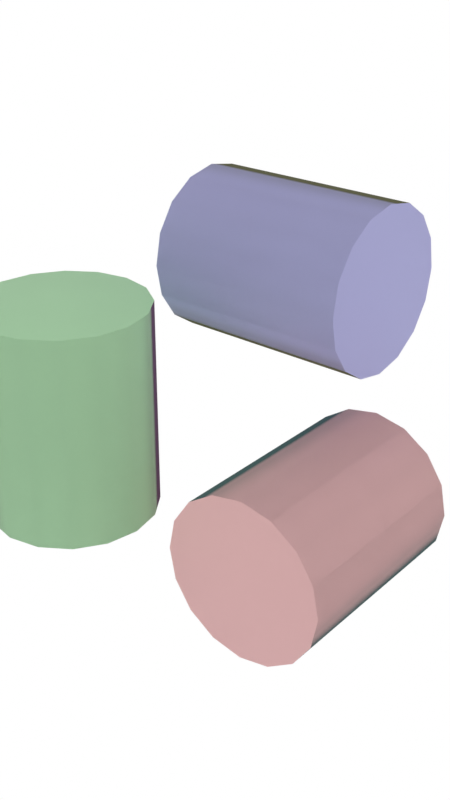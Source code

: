 # Source: untitled2.blend  (saved by Blender 3.5.8; exported with 4.5.12 LTS)
import bpy
from mathutils import Matrix  # noqa: F401  (used for matrix-valued properties, if any)

bpy.ops.wm.read_factory_settings(use_empty=True)
scene = bpy.context.scene
scene.name = 'Scene'

# ---- images (referenced by path relative to the original .blend; pixels are not part of the script)
import os
ASSET_DIR = os.environ.get("B2B_ASSET_DIR", "")  # directory of the original .blend (textures are referenced by path, not embedded)
HERE = os.path.dirname(os.path.abspath(__file__))  # packed textures are extracted next to this script under _unpacked/

def load_image(name, relpath, width, height, colorspace="sRGB"):
    """Load a texture the original file referenced (path relative to the .blend, or extracted next to this script)."""
    p = next((c for c in (os.path.join(HERE, relpath), os.path.join(ASSET_DIR, relpath)) if relpath and os.path.exists(c)), "")
    if p:
        img = bpy.data.images.load(p, check_existing=True)
        img.name = name
    else:  # same state as the original file: an image datablock whose file is absent (Cycles renders it pink)
        img = bpy.data.images.new(name, width, height)
        img.source = "FILE"
        img.filepath = "//" + (relpath or name)
    img.colorspace_settings.name = colorspace
    return img
img_scythian_tombs_2_1k_hdr = load_image('scythian_tombs_2_1k.hdr', 'scythian_tombs_2_1k.hdr', 1024, 1024, 'Linear Rec.709')

# ---- materials (node trees are filled in below, after node groups)
mat_pipeshader = bpy.data.materials.new('pipeshader')
mat_pipeshader.use_transparent_shadow = False

# ---- node groups
ng_pipes = bpy.data.node_groups.new('pipes', 'GeometryNodeTree')
_s = ng_pipes.interface.new_socket(name='Geometry', in_out='OUTPUT', socket_type='NodeSocketGeometry')
_s = ng_pipes.interface.new_socket(name='Geometry', in_out='INPUT', socket_type='NodeSocketGeometry')
ng_pipes.is_modifier = True
_N = ng_pipes.nodes; _L = ng_pipes.links
n0 = _N.new('NodeGroupOutput'); n0.name = 'Group Output'; n0.location = (4154, 0)
n1 = _N.new('GeometryNodeSetMaterial'); n1.name = 'Set Material'; n1.location = (3274, 7)
n1.inputs[2].default_value = mat_pipeshader
n2 = _N.new('GeometryNodeMeshToCurve'); n2.name = 'Mesh to Curve'; n2.location = (1660, 9)
n3 = _N.new('GeometryNodeTrimCurve'); n3.name = 'Trim Curve'; n3.location = (2394, 20)
n4 = _N.new('GeometryNodeCurveSplineType'); n4.name = 'Set Spline Type'; n4.location = (1954, -18)
n4.spline_type = 'NURBS'
n5 = _N.new('GeometryNodeStoreNamedAttribute'); n5.name = 'Store Named Attribute'; n5.location = (3054, -20)
n5.data_type = 'FLOAT_VECTOR'
n5.domain = 'FACE'
n5.inputs[2].default_value = 'UV'
n6 = _N.new('ShaderNodeCombineXYZ'); n6.name = 'Combine XYZ'; n6.location = (2774, -240)
n7 = _N.new('GeometryNodeCurveSetHandles'); n7.name = 'Set Handle Type'; n7.location = (2174, 20)
n8 = _N.new('GeometryNodeCaptureAttribute'); n8.name = 'Capture Attribute.001'; n8.location = (2614, 20)
n8.capture_items.clear()
n9 = _N.new('GeometryNodeCurveToMesh'); n9.name = 'Curve to Mesh'; n9.location = (2834, -14)
n9.inputs[3].default_value = True
n10 = _N.new('GeometryNodeSetShadeSmooth'); n10.name = 'Set Shade Smooth'; n10.location = (3714, -6)
n11 = _N.new('GeometryNodeCurvePrimitiveCircle'); n11.name = 'Curve Circle'; n11.location = (2300, -240)
n11.inputs[0].default_value = 16
n11.inputs[4].default_value = 0.2
n12 = _N.new('GeometryNodeCaptureAttribute'); n12.name = 'Capture Attribute'; n12.location = (2520, -240)
n12.capture_items.clear()
n13 = _N.new('GeometryNodeSplineParameter'); n13.name = 'Spline Parameter'; n13.location = (2320, -440)
n14 = _N.new('ShaderNodeVectorMath'); n14.name = 'Vector Math.002'; n14.location = (600, -380)
n14.operation = 'MULTIPLY'
n14.inputs[1].default_value = (-1.0, -1.0, 1.0)
n15 = _N.new('ShaderNodeVectorMath'); n15.name = 'Vector Math.003'; n15.location = (1040, -380)
n16 = _N.new('ShaderNodeVectorRotate'); n16.name = 'Vector Rotate'; n16.location = (820, -380)
n16.inputs[3].default_value = 3.274
n17 = _N.new('ShaderNodeVectorMath'); n17.name = 'Vector Math.001'; n17.location = (400, -380)
n17.operation = 'SUBTRACT'
n18 = _N.new('ShaderNodeVectorMath'); n18.name = 'Vector Math.004'; n18.location = (620, -260)
n18.operation = 'SCALE'
n18.inputs[3].default_value = 1.46
n19 = _N.new('GeometryNodeSetPosition'); n19.name = 'Set Position'; n19.location = (1420, 80)
n19.mute = True
n19.inputs[3].default_value = (0.09, -1.35, 0.0)
n20 = _N.new('GeometryNodeSetPosition'); n20.name = 'Set Position.001'; n20.location = (1200, 80)
n20.mute = True
n21 = _N.new('GeometryNodeDeleteGeometry'); n21.name = 'Delete Geometry'; n21.location = (940, 100)
n22 = _N.new('GeometryNodeInputNamedAttribute'); n22.name = 'Named Attribute.005'; n22.location = (-240, -632)
n22.data_type = 'BOOLEAN'
n22.inputs[0].default_value = 'a'
n23 = _N.new('GeometryNodeInputNamedAttribute'); n23.name = 'Named Attribute.003'; n23.location = (200, -612)
n23.data_type = 'FLOAT_VECTOR'
n23.inputs[0].default_value = 'c'
n24 = _N.new('FunctionNodeBooleanMath'); n24.name = 'Boolean Math.003'; n24.location = (-20, -592)
n24.operation = 'NOT'
n25 = _N.new('GeometryNodeInputPosition'); n25.name = 'Position.001'; n25.location = (220, -512)
n26 = _N.new('NodeGroupInput'); n26.name = 'Group Input'; n26.location = (-920, -540)
n27 = _N.new('GeometryNodeInputNamedAttribute'); n27.name = 'Named Attribute.001'; n27.location = (-140, 500)
n27.data_type = 'INT'
n27.inputs[0].default_value = 'n1'
n28 = _N.new('GeometryNodeInputNamedAttribute'); n28.name = 'Named Attribute.002'; n28.location = (-140, 340)
n28.data_type = 'INT'
n28.inputs[0].default_value = 'n2'
n29 = _N.new('FunctionNodeCompare'); n29.name = 'Compare.002'; n29.location = (80, 360)
n29.data_type = 'INT'
n29.inputs[6].default_value = (0.0, 0.0, 0.0, 0.0)
n29.inputs[7].default_value = (0.0, 0.0, 0.0, 0.0)
n30 = _N.new('FunctionNodeBooleanMath'); n30.name = 'Boolean Math'; n30.location = (280, 360)
n31 = _N.new('FunctionNodeCompare'); n31.name = 'Compare.001'; n31.location = (80, 520)
n31.operation = 'LESS_THAN'
n31.data_type = 'INT'
n31.inputs[3].default_value = 9
n31.inputs[6].default_value = (0.0, 0.0, 0.0, 0.0)
n31.inputs[7].default_value = (0.0, 0.0, 0.0, 0.0)
n32 = _N.new('FunctionNodeBooleanMath'); n32.name = 'Boolean Math.001'; n32.location = (520, 440)
n32.mute = True
n32.operation = 'NOT'
n33 = _N.new('GeometryNodeInputNamedAttribute'); n33.name = 'Named Attribute'; n33.location = (-220, 180)
n33.data_type = 'INT'
n33.inputs[0].default_value = 'n'
n34 = _N.new('GeometryNodeInputNamedAttribute'); n34.name = 'Named Attribute.004'; n34.location = (-320, 40)
n34.data_type = 'INT'
n34.inputs[0].default_value = 'n1'
n35 = _N.new('FunctionNodeBooleanMath'); n35.name = 'Boolean Math.002'; n35.location = (520, 280)
n35.operation = 'NOT'
n36 = _N.new('FunctionNodeBooleanMath'); n36.name = 'Boolean Math.004'; n36.location = (700, 240)
n36.operation = 'OR'
n37 = _N.new('GeometryNodeMergeByDistance'); n37.name = 'Merge by Distance'; n37.location = (-640, -480)
n38 = _N.new('GeometryNodeSetPosition'); n38.name = 'Set Position.002'; n38.location = (3494, 0)
n39 = _N.new('GeometryNodeInputNamedAttribute'); n39.name = 'Named Attribute.006'; n39.location = (3080, -280)
n39.data_type = 'BOOLEAN'
n39.inputs[0].default_value = 'a'
n40 = _N.new('GeometryNodeInputPosition'); n40.name = 'Position'; n40.location = (3460, -240)
n41 = _N.new('ShaderNodeVectorMath'); n41.name = 'Vector Math'; n41.location = (3640, -260)
n41.operation = 'SUBTRACT'
n42 = _N.new('ShaderNodeVectorMath'); n42.name = 'Vector Math.006'; n42.location = (4000, -260)
n43 = _N.new('GeometryNodeInputNamedAttribute'); n43.name = 'Named Attribute.007'; n43.location = (3460, -300)
n43.data_type = 'FLOAT_VECTOR'
n43.inputs[0].default_value = 'c'
n44 = _N.new('ShaderNodeVectorMath'); n44.name = 'Vector Math.005'; n44.location = (3820, -260)
n44.operation = 'SCALE'
n45 = _N.new('FunctionNodeCompare'); n45.name = 'Compare'; n45.location = (-20, 180)
n45.data_type = 'INT'
n45.inputs[3].default_value = 9
n45.inputs[6].default_value = (0.0, 0.0, 0.0, 0.0)
n45.inputs[7].default_value = (0.0, 0.0, 0.0, 0.0)
n46 = _N.new('GeometryNodeInputNamedAttribute'); n46.name = 'Named Attribute.008'; n46.location = (2809, -14)
n46.inputs[0].default_value = 'radius'
n47 = _N.new('GeometryNodeSwitch'); n47.name = 'Switch'; n47.location = (2809, -14)
n47.input_type = 'FLOAT'
n47.inputs[1].default_value = 1.0
_L.new(n19.outputs[0], n2.inputs[0])
_L.new(n2.outputs[0], n4.inputs[0])
_L.new(n8.outputs[0], n9.inputs[0])
_L.new(n5.outputs[0], n1.inputs[0])
_L.new(n38.outputs[0], n10.inputs[0])
_L.new(n7.outputs[0], n3.inputs[0])
_L.new(n11.outputs[0], n12.inputs[0])
_L.new(n3.outputs[0], n8.inputs[0])
_L.new(n13.outputs[0], n8.inputs[1])
_L.new(n13.outputs[0], n12.inputs[1])
_L.new(n9.outputs[0], n5.inputs[0])
_L.new(n12.outputs[1], n6.inputs[1])
_L.new(n8.outputs[1], n6.inputs[0])
_L.new(n6.outputs[0], n5.inputs[3])
_L.new(n37.outputs[0], n21.inputs[0])
_L.new(n33.outputs[0], n45.inputs[0])
_L.new(n4.outputs[0], n7.inputs[0])
_L.new(n26.outputs[0], n37.inputs[0])
_L.new(n20.outputs[0], n19.inputs[0])
_L.new(n27.outputs[0], n31.inputs[2])
_L.new(n28.outputs[0], n29.inputs[2])
_L.new(n31.outputs[0], n30.inputs[0])
_L.new(n29.outputs[0], n30.inputs[1])
_L.new(n31.outputs[0], n32.inputs[0])
_L.new(n32.outputs[0], n19.inputs[1])
_L.new(n10.outputs[0], n0.inputs[0])
_L.new(n12.outputs[0], n9.inputs[1])
_L.new(n15.outputs[0], n19.inputs[2])
_L.new(n25.outputs[0], n17.inputs[0])
_L.new(n23.outputs[0], n17.inputs[1])
_L.new(n17.outputs[0], n14.inputs[0])
_L.new(n16.outputs[0], n15.inputs[0])
_L.new(n23.outputs[0], n15.inputs[1])
_L.new(n14.outputs[0], n16.inputs[0])
_L.new(n31.outputs[0], n35.inputs[0])
_L.new(n33.outputs[0], n45.inputs[2])
_L.new(n22.outputs[0], n24.inputs[0])
_L.new(n36.outputs[0], n21.inputs[1])
_L.new(n45.outputs[0], n36.inputs[0])
_L.new(n21.outputs[0], n20.inputs[0])
_L.new(n22.outputs[0], n20.inputs[1])
_L.new(n18.outputs[0], n20.inputs[3])
_L.new(n17.outputs[0], n18.inputs[0])
_L.new(n1.outputs[0], n38.inputs[0])
_L.new(n39.outputs[0], n38.inputs[1])
_L.new(n40.outputs[0], n41.inputs[0])
_L.new(n43.outputs[0], n41.inputs[1])
_L.new(n41.outputs[0], n44.inputs[0])
_L.new(n44.outputs[0], n42.inputs[0])
_L.new(n43.outputs[0], n42.inputs[1])
_L.new(n42.outputs[0], n38.inputs[2])
_L.new(n46.outputs[1], n47.inputs[0])
_L.new(n46.outputs[0], n47.inputs[2])
_L.new(n47.outputs[0], n9.inputs[2])
n0.is_active_output = True

# ---- material node trees
mat_pipeshader.use_nodes = True; mat_pipeshader.node_tree.nodes.clear()
_N = mat_pipeshader.node_tree.nodes; _L = mat_pipeshader.node_tree.links
n0 = _N.new('ShaderNodeBsdfDiffuse'); n0.name = 'Diffuse BSDF'; n0.location = (321, 510)
n0.inputs[1].default_value = 1.0
n1 = _N.new('ShaderNodeLayerWeight'); n1.name = 'Layer Weight'; n1.location = (-483, 24)
n1.inputs[0].default_value = 0.43
n2 = _N.new('ShaderNodeOutputMaterial'); n2.name = 'Material Output'; n2.location = (1820, 283)
n3 = _N.new('ShaderNodeValToRGB'); n3.name = 'ColorRamp'; n3.location = (-130, -177)
n3.color_ramp.interpolation = 'EASE'
while len(n3.color_ramp.elements) > 1: n3.color_ramp.elements.remove(n3.color_ramp.elements[-1])
n3.color_ramp.elements[0].position = 0.0; n3.color_ramp.elements[0].color = (0.0, 0.0, 0.0, 1.0)
_e = n3.color_ramp.elements.new(1.0); _e.color = (0.1469, 0.1469, 0.1469, 1.0)
n4 = _N.new('ShaderNodeBevel'); n4.name = 'Bevel'; n4.location = (-96, -433)
n4.samples = 12
n4.inputs[0].default_value = 1.75
n5 = _N.new('ShaderNodeTexCoord'); n5.name = 'Texture Coordinate'; n5.location = (-920, 700)
n6 = _N.new('ShaderNodeAmbientOcclusion'); n6.name = 'Ambient Occlusion'; n6.location = (-215, 253)
n6.samples = 64
n6.only_local = True
n6.inputs[1].default_value = 1.64
n7 = _N.new('ShaderNodeAmbientOcclusion'); n7.name = 'Ambient Occlusion.001'; n7.location = (-180, 940)
n7.samples = 64
n7.only_local = True
n7.inputs[1].default_value = 2.99
n8 = _N.new('ShaderNodeValToRGB'); n8.name = 'ColorRamp.002'; n8.location = (40, 920)
while len(n8.color_ramp.elements) > 1: n8.color_ramp.elements.remove(n8.color_ramp.elements[-1])
n8.color_ramp.elements[0].position = 0.4364; n8.color_ramp.elements[0].color = (0.0, 0.0, 0.0, 1.0)
_e = n8.color_ramp.elements.new(0.6073); _e.color = (1.0, 1.0, 1.0, 1.0)
n9 = _N.new('ShaderNodeAttribute'); n9.name = 'Attribute'; n9.location = (-480, 360)
n9.attribute_name = 'vcol'
n10 = _N.new('ShaderNodeHueSaturation'); n10.name = 'Hue Saturation Value'; n10.location = (-180, 500)
n10.inputs[0].default_value = 0.0
n10.inputs[2].default_value = 0.11
n11 = _N.new('ShaderNodeMix'); n11.name = 'Mix.002'; n11.location = (-80, 740)
n11.data_type = 'RGBA'
n11.blend_type = 'MULTIPLY'
n11.clamp_factor = False
n11.clamp_result = True
n11.inputs[0].default_value = 1.0
n12 = _N.new('ShaderNodeMapping'); n12.name = 'Mapping'; n12.location = (-700, 720)
n12.inputs[2].default_value = (0.0, 0.0, 0.7243)
n13 = _N.new('ShaderNodeMapping'); n13.name = 'Mapping.001'; n13.location = (-700, 360)
n13.hide = True
n13.inputs[2].default_value = (0.0, 0.0, 0.2519)
n14 = _N.new('ShaderNodeTexWave'); n14.name = 'Wave Texture.001'; n14.location = (-400, 620)
n14.bands_direction = 'Y'
n14.wave_profile = 'TRI'
n14.inputs[1].default_value = 18.9
n15 = _N.new('ShaderNodeTexWave'); n15.name = 'Wave Texture'; n15.location = (-400, 720)
n15.wave_profile = 'TRI'
n15.inputs[1].default_value = 18.9
n16 = _N.new('ShaderNodeShaderToRGB'); n16.name = 'Shader to RGB'; n16.location = (130, 1080)
n17 = _N.new('ShaderNodeBsdfDiffuse'); n17.name = 'Diffuse BSDF.001'; n17.location = (-120, 1100)
n18 = _N.new('ShaderNodeMix'); n18.name = 'Mix.001'; n18.location = (360, 840)
n18.data_type = 'RGBA'
n18.inputs[7].default_value = (1.0, 1.0, 1.0, 1.0)
n19 = _N.new('ShaderNodeMix'); n19.name = 'Mix'; n19.location = (80, 420)
n19.data_type = 'RGBA'
n20 = _N.new('ShaderNodeMapping'); n20.name = 'Mapping.002'; n20.location = (780, 20)
n20.inputs[2].default_value = (0.0, 0.0, 0.7854)
n20.inputs[3].default_value = (4.0, 1.0, 1.0)
n21 = _N.new('ShaderNodeTexCoord'); n21.name = 'Texture Coordinate.001'; n21.location = (600, 20)
n22 = _N.new('ShaderNodeTexVoronoi'); n22.name = 'Voronoi Texture'; n22.location = (960, 0)
n22.voronoi_dimensions = '2D'
n22.distance = 'CHEBYCHEV'
n22.inputs[2].default_value = 70.6
n22.inputs[8].default_value = 0.0
n23 = _N.new('ShaderNodeShaderToRGB'); n23.name = 'Shader to RGB.001'; n23.location = (680, 260)
n24 = _N.new('ShaderNodeValToRGB'); n24.name = 'ColorRamp.001'; n24.location = (-108, 62)
n24.color_ramp.interpolation = 'EASE'
while len(n24.color_ramp.elements) > 1: n24.color_ramp.elements.remove(n24.color_ramp.elements[-1])
n24.color_ramp.elements[0].position = 0.12; n24.color_ramp.elements[0].color = (0.0, 0.0, 0.0, 1.0)
_e = n24.color_ramp.elements.new(0.2545); _e.color = (0.25, 0.25, 0.25, 1.0)
_e = n24.color_ramp.elements.new(0.4691); _e.color = (1.0, 1.0, 1.0, 1.0)
n25 = _N.new('ShaderNodeBsdfPrincipled'); n25.name = 'Principled BSDF'; n25.location = (300, 280)
n25.distribution = 'GGX'
n25.subsurface_method = 'RANDOM_WALK_SKIN'
n25.inputs[2].default_value = 1.0
n25.inputs[3].default_value = 1.45
n25.inputs[27].default_value = (0.0, 0.0, 0.0, 1.0)
n25.inputs[28].default_value = 1.0
n26 = _N.new('ShaderNodeMix'); n26.name = 'Mix.003'; n26.location = (1220, 340)
n26.data_type = 'RGBA'
n26.blend_type = 'LINEAR_LIGHT'
n26.inputs[0].default_value = 0.4997
n27 = _N.new('ShaderNodeMixShader'); n27.name = 'Mix Shader.001'; n27.location = (640, 400)
_L.new(n1.outputs[1], n3.inputs[0])
_L.new(n6.outputs[1], n19.inputs[0])
_L.new(n1.outputs[0], n24.inputs[0])
_L.new(n9.outputs[0], n19.inputs[7])
_L.new(n9.outputs[0], n10.inputs[4])
_L.new(n10.outputs[0], n19.inputs[6])
_L.new(n10.outputs[0], n0.inputs[0])
_L.new(n4.outputs[0], n25.inputs[5])
_L.new(n19.outputs[2], n25.inputs[0])
_L.new(n12.outputs[0], n15.inputs[0])
_L.new(n6.outputs[0], n18.inputs[2])
_L.new(n5.outputs[4], n12.inputs[0])
_L.new(n7.outputs[0], n8.inputs[0])
_L.new(n8.outputs[0], n18.inputs[0])
_L.new(n11.outputs[2], n18.inputs[6])
_L.new(n15.outputs[0], n11.inputs[6])
_L.new(n14.outputs[0], n11.inputs[7])
_L.new(n5.outputs[4], n13.inputs[0])
_L.new(n13.outputs[0], n14.inputs[0])
_L.new(n17.outputs[0], n16.inputs[0])
_L.new(n25.outputs[0], n23.inputs[0])
_L.new(n20.outputs[0], n22.inputs[0])
_L.new(n21.outputs[5], n20.inputs[0])
_L.new(n23.outputs[0], n26.inputs[7])
_L.new(n22.outputs[0], n26.inputs[6])
_L.new(n24.outputs[0], n27.inputs[0])
_L.new(n0.outputs[0], n27.inputs[2])
_L.new(n25.outputs[0], n27.inputs[1])
_L.new(n27.outputs[0], n2.inputs[0])
n2.is_active_output = True

# ---- world
world_world = bpy.data.worlds.new('World'); scene.world = world_world
world_world.use_nodes = True; world_world.node_tree.nodes.clear()
_N = world_world.node_tree.nodes; _L = world_world.node_tree.links
n0 = _N.new('ShaderNodeTexEnvironment'); n0.name = 'Environment Texture'; n0.location = (-280, 275)
n0.image = img_scythian_tombs_2_1k_hdr
n1 = _N.new('ShaderNodeBackground'); n1.name = 'Background.001'; n1.location = (230, 434)
n1.inputs[0].default_value = (1.0, 1.0, 1.0, 1.0)
n2 = _N.new('ShaderNodeLightPath'); n2.name = 'Light Path'; n2.location = (87, 128)
n3 = _N.new('ShaderNodeOutputWorld'); n3.name = 'World Output'; n3.location = (657, 308)
n4 = _N.new('ShaderNodeMixShader'); n4.name = 'Mix Shader'; n4.location = (475, 367)
n5 = _N.new('ShaderNodeBackground'); n5.name = 'Background'; n5.location = (10, 300)
n5.inputs[0].default_value = (1.0, 1.0, 1.0, 1.0)
_L.new(n1.outputs[0], n4.inputs[2])
_L.new(n2.outputs[0], n4.inputs[0])
_L.new(n5.outputs[0], n4.inputs[1])
_L.new(n5.outputs[0], n3.inputs[0])
n3.is_active_output = True
world_world.color = (0.05088, 0.05088, 0.05088)
world_world.use_sun_shadow = False
world_world.sun_shadow_jitter_overblur = 0.0

# ---- meshes
me_edges_x = bpy.data.meshes.new('edges x')
me_edges_x.from_pydata([(-0.25, 0.25, 0.25), (0.25, 0.25, 0.25)], [(0, 1)], [])
_ca = me_edges_x.color_attributes.new('vcol', 'FLOAT_COLOR', 'POINT')
_ca.data.foreach_set('color', [0.6, 0.6, 1.0, 1.0, 0.6, 0.6, 1.0, 1.0])
_ca = me_edges_x.color_attributes.new('Col', 'BYTE_COLOR', 'CORNER')
_ca.data.foreach_set('color', [])
me_edges_x.update()
me_edges_y = bpy.data.meshes.new('edges y')
me_edges_y.from_pydata([(0.25, -0.25, -0.25), (0.25, 0.25, -0.25)], [(0, 1)], [])
_ca = me_edges_y.color_attributes.new('vcol', 'FLOAT_COLOR', 'POINT')
_ca.data.foreach_set('color', [1.0, 0.6, 0.6, 1.0, 1.0, 0.6, 0.6, 1.0])
_ca = me_edges_y.color_attributes.new('Col', 'BYTE_COLOR', 'CORNER')
_ca.data.foreach_set('color', [])
me_edges_y.update()
me_edges_z = bpy.data.meshes.new('edges z')
me_edges_z.from_pydata([(-0.25, -0.25, -0.25), (-0.25, -0.25, 0.25)], [(0, 1)], [])
_ca = me_edges_z.color_attributes.new('vcol', 'FLOAT_COLOR', 'POINT')
_ca.data.foreach_set('color', [0.6, 1.0, 0.6, 1.0, 0.6, 1.0, 0.6, 1.0])
_ca = me_edges_z.color_attributes.new('Col', 'BYTE_COLOR', 'CORNER')
_ca.data.foreach_set('color', [])
me_edges_z.update()

# ---- objects
ob_edges_x_object = bpy.data.objects.new('edges x object', me_edges_x)
ob_edges_y_object = bpy.data.objects.new('edges y object', me_edges_y)
ob_edges_z_object = bpy.data.objects.new('edges z object', me_edges_z)

# ---- transforms, parenting, visibility, modifiers, constraints
ob_edges_x_object.location = (0.0, 0.0, 0.0)
_m = ob_edges_x_object.modifiers.new('GeometryNodes', 'NODES')
_m.node_group = ng_pipes
ob_edges_y_object.location = (0.0, 0.0, 0.0)
_m = ob_edges_y_object.modifiers.new('GeometryNodes', 'NODES')
_m.node_group = ng_pipes
ob_edges_z_object.location = (0.0, 0.0, 0.0)
_m = ob_edges_z_object.modifiers.new('GeometryNodes', 'NODES')
_m.node_group = ng_pipes

# ---- collection membership
scene.collection.objects.link(ob_edges_x_object)
scene.collection.objects.link(ob_edges_y_object)
scene.collection.objects.link(ob_edges_z_object)

# ---- scene / render settings (as saved in the file)
scene.frame_start = 1; scene.frame_end = 320; scene.frame_set(2)
scene.render.engine = 'BLENDER_EEVEE_NEXT'
scene.render.resolution_x = 1080
scene.render.resolution_y = 1920
scene.render.use_motion_blur = True
scene.render.motion_blur_shutter = 0.2
scene.cycles.sampling_pattern = 'TABULATED_SOBOL'
scene.cycles.use_light_tree = False
scene.eevee.use_gtao = True
scene.eevee.gtao_distance = 2.33
scene.eevee.use_raytracing = True
scene.view_settings.view_transform = 'Standard'
bpy.context.view_layer.update()

# ---- added for rendering (the .blend has no active camera): camera
cam_auto = bpy.data.cameras.new('AutoCamera')
cam_auto.lens = 50.0
cam_auto.sensor_width = 36.0
cam_auto.clip_end = 1000.0
ob_auto_camera = bpy.data.objects.new('AutoCamera', cam_auto)
scene.collection.objects.link(ob_auto_camera)
ob_auto_camera.location = (1.44228, -1.73074, 1.15383)
ob_auto_camera.rotation_euler = (1.09748, -7.21219e-08, 0.694738)
scene.camera = ob_auto_camera
bpy.context.view_layer.update()
